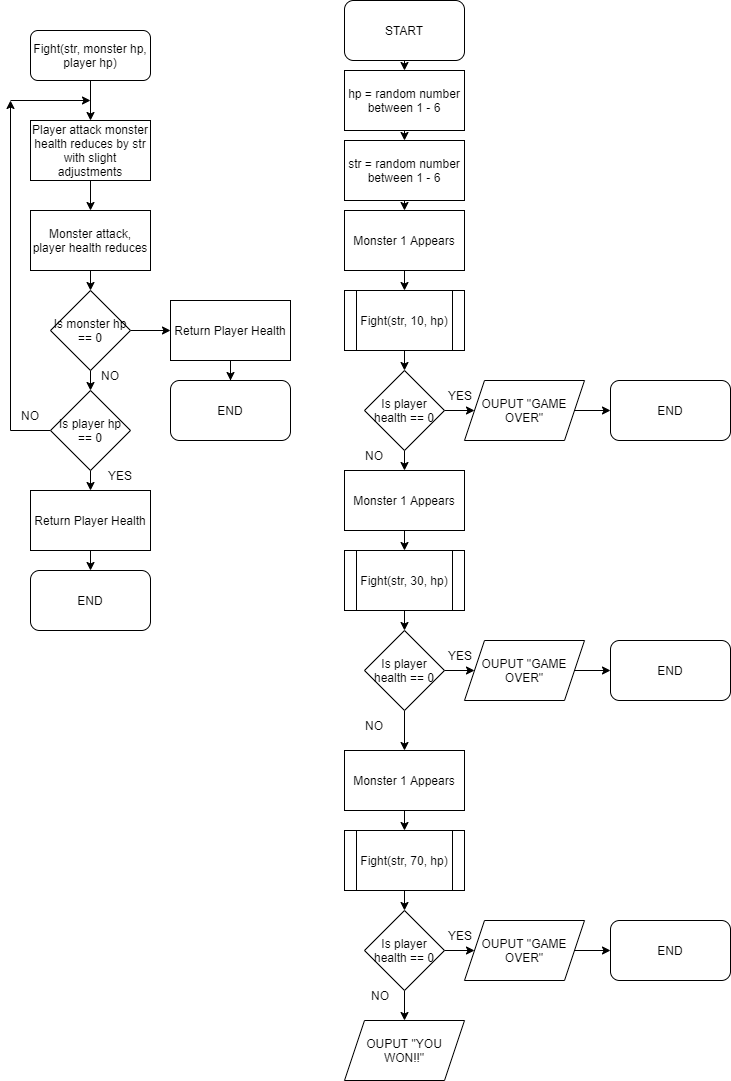

The diagram above was exported from draw.io. Its source (the exported page's mxGraphModel, read from the mxfile embedded in the PNG):
<mxGraphModel dx="3342" dy="1314" grid="1" gridSize="10" guides="1" tooltips="1" connect="1" arrows="1" fold="1" page="1" pageScale="1" pageWidth="827" pageHeight="1169" math="0" shadow="0">
  <root>
    <mxCell id="WIyWlLk6GJQsqaUBKTNV-0" />
    <mxCell id="WIyWlLk6GJQsqaUBKTNV-1" parent="WIyWlLk6GJQsqaUBKTNV-0" />
    <mxCell id="a3Zxa-I1YPsAHPJ5V8-l-62" style="edgeStyle=orthogonalEdgeStyle;rounded=0;orthogonalLoop=1;jettySize=auto;html=1;exitX=0.5;exitY=1;exitDx=0;exitDy=0;entryX=0.5;entryY=0;entryDx=0;entryDy=0;" edge="1" parent="WIyWlLk6GJQsqaUBKTNV-1" source="a3Zxa-I1YPsAHPJ5V8-l-0" target="a3Zxa-I1YPsAHPJ5V8-l-40">
      <mxGeometry relative="1" as="geometry" />
    </mxCell>
    <mxCell id="a3Zxa-I1YPsAHPJ5V8-l-0" value="START" style="rounded=1;whiteSpace=wrap;html=1;" vertex="1" parent="WIyWlLk6GJQsqaUBKTNV-1">
      <mxGeometry x="354" width="120" height="60" as="geometry" />
    </mxCell>
    <mxCell id="a3Zxa-I1YPsAHPJ5V8-l-66" style="edgeStyle=orthogonalEdgeStyle;rounded=0;orthogonalLoop=1;jettySize=auto;html=1;exitX=0.5;exitY=1;exitDx=0;exitDy=0;entryX=0.5;entryY=0;entryDx=0;entryDy=0;" edge="1" parent="WIyWlLk6GJQsqaUBKTNV-1" source="a3Zxa-I1YPsAHPJ5V8-l-6" target="a3Zxa-I1YPsAHPJ5V8-l-38">
      <mxGeometry relative="1" as="geometry" />
    </mxCell>
    <mxCell id="a3Zxa-I1YPsAHPJ5V8-l-6" value="Monster 1 Appears" style="rounded=0;whiteSpace=wrap;html=1;" vertex="1" parent="WIyWlLk6GJQsqaUBKTNV-1">
      <mxGeometry x="354" y="210" width="120" height="60" as="geometry" />
    </mxCell>
    <mxCell id="a3Zxa-I1YPsAHPJ5V8-l-25" style="edgeStyle=orthogonalEdgeStyle;rounded=0;orthogonalLoop=1;jettySize=auto;html=1;exitX=0.5;exitY=1;exitDx=0;exitDy=0;entryX=0.5;entryY=0;entryDx=0;entryDy=0;" edge="1" parent="WIyWlLk6GJQsqaUBKTNV-1" source="a3Zxa-I1YPsAHPJ5V8-l-17" target="a3Zxa-I1YPsAHPJ5V8-l-19">
      <mxGeometry relative="1" as="geometry" />
    </mxCell>
    <mxCell id="a3Zxa-I1YPsAHPJ5V8-l-17" value="Fight(str, monster hp, player hp)" style="rounded=1;whiteSpace=wrap;html=1;" vertex="1" parent="WIyWlLk6GJQsqaUBKTNV-1">
      <mxGeometry x="40" y="30" width="120" height="50" as="geometry" />
    </mxCell>
    <mxCell id="a3Zxa-I1YPsAHPJ5V8-l-27" style="edgeStyle=orthogonalEdgeStyle;rounded=0;orthogonalLoop=1;jettySize=auto;html=1;exitX=0.5;exitY=1;exitDx=0;exitDy=0;entryX=0.5;entryY=0;entryDx=0;entryDy=0;" edge="1" parent="WIyWlLk6GJQsqaUBKTNV-1" source="a3Zxa-I1YPsAHPJ5V8-l-18" target="a3Zxa-I1YPsAHPJ5V8-l-21">
      <mxGeometry relative="1" as="geometry" />
    </mxCell>
    <mxCell id="a3Zxa-I1YPsAHPJ5V8-l-18" value="Monster attack, player health reduces" style="rounded=0;whiteSpace=wrap;html=1;" vertex="1" parent="WIyWlLk6GJQsqaUBKTNV-1">
      <mxGeometry x="40" y="210" width="120" height="60" as="geometry" />
    </mxCell>
    <mxCell id="a3Zxa-I1YPsAHPJ5V8-l-26" style="edgeStyle=orthogonalEdgeStyle;rounded=0;orthogonalLoop=1;jettySize=auto;html=1;exitX=0.5;exitY=1;exitDx=0;exitDy=0;entryX=0.5;entryY=0;entryDx=0;entryDy=0;" edge="1" parent="WIyWlLk6GJQsqaUBKTNV-1" source="a3Zxa-I1YPsAHPJ5V8-l-19" target="a3Zxa-I1YPsAHPJ5V8-l-18">
      <mxGeometry relative="1" as="geometry" />
    </mxCell>
    <mxCell id="a3Zxa-I1YPsAHPJ5V8-l-19" value="Player attack monster health reduces by str with slight adjustments" style="rounded=0;whiteSpace=wrap;html=1;" vertex="1" parent="WIyWlLk6GJQsqaUBKTNV-1">
      <mxGeometry x="40" y="120" width="120" height="60" as="geometry" />
    </mxCell>
    <mxCell id="a3Zxa-I1YPsAHPJ5V8-l-29" style="edgeStyle=orthogonalEdgeStyle;rounded=0;orthogonalLoop=1;jettySize=auto;html=1;exitX=0.5;exitY=1;exitDx=0;exitDy=0;entryX=0.5;entryY=0;entryDx=0;entryDy=0;" edge="1" parent="WIyWlLk6GJQsqaUBKTNV-1" source="a3Zxa-I1YPsAHPJ5V8-l-20" target="a3Zxa-I1YPsAHPJ5V8-l-24">
      <mxGeometry relative="1" as="geometry" />
    </mxCell>
    <mxCell id="a3Zxa-I1YPsAHPJ5V8-l-78" style="edgeStyle=orthogonalEdgeStyle;rounded=0;orthogonalLoop=1;jettySize=auto;html=1;exitX=0;exitY=0.5;exitDx=0;exitDy=0;" edge="1" parent="WIyWlLk6GJQsqaUBKTNV-1" source="a3Zxa-I1YPsAHPJ5V8-l-20">
      <mxGeometry relative="1" as="geometry">
        <mxPoint x="20" y="100" as="targetPoint" />
      </mxGeometry>
    </mxCell>
    <mxCell id="a3Zxa-I1YPsAHPJ5V8-l-20" value="Is player hp == 0" style="rhombus;whiteSpace=wrap;html=1;" vertex="1" parent="WIyWlLk6GJQsqaUBKTNV-1">
      <mxGeometry x="60" y="390" width="80" height="80" as="geometry" />
    </mxCell>
    <mxCell id="a3Zxa-I1YPsAHPJ5V8-l-28" style="edgeStyle=orthogonalEdgeStyle;rounded=0;orthogonalLoop=1;jettySize=auto;html=1;exitX=0.5;exitY=1;exitDx=0;exitDy=0;entryX=0.5;entryY=0;entryDx=0;entryDy=0;" edge="1" parent="WIyWlLk6GJQsqaUBKTNV-1" source="a3Zxa-I1YPsAHPJ5V8-l-21" target="a3Zxa-I1YPsAHPJ5V8-l-20">
      <mxGeometry relative="1" as="geometry" />
    </mxCell>
    <mxCell id="a3Zxa-I1YPsAHPJ5V8-l-89" style="edgeStyle=orthogonalEdgeStyle;rounded=0;orthogonalLoop=1;jettySize=auto;html=1;exitX=1;exitY=0.5;exitDx=0;exitDy=0;entryX=0;entryY=0.5;entryDx=0;entryDy=0;" edge="1" parent="WIyWlLk6GJQsqaUBKTNV-1" source="a3Zxa-I1YPsAHPJ5V8-l-21" target="a3Zxa-I1YPsAHPJ5V8-l-32">
      <mxGeometry relative="1" as="geometry" />
    </mxCell>
    <mxCell id="a3Zxa-I1YPsAHPJ5V8-l-21" value="Is monster hp == 0" style="rhombus;whiteSpace=wrap;html=1;" vertex="1" parent="WIyWlLk6GJQsqaUBKTNV-1">
      <mxGeometry x="60" y="290" width="80" height="80" as="geometry" />
    </mxCell>
    <mxCell id="a3Zxa-I1YPsAHPJ5V8-l-22" value="END" style="rounded=1;whiteSpace=wrap;html=1;" vertex="1" parent="WIyWlLk6GJQsqaUBKTNV-1">
      <mxGeometry x="180" y="380" width="120" height="60" as="geometry" />
    </mxCell>
    <mxCell id="a3Zxa-I1YPsAHPJ5V8-l-23" value="END" style="rounded=1;whiteSpace=wrap;html=1;" vertex="1" parent="WIyWlLk6GJQsqaUBKTNV-1">
      <mxGeometry x="40" y="570" width="120" height="60" as="geometry" />
    </mxCell>
    <mxCell id="a3Zxa-I1YPsAHPJ5V8-l-30" style="edgeStyle=orthogonalEdgeStyle;rounded=0;orthogonalLoop=1;jettySize=auto;html=1;exitX=0.5;exitY=1;exitDx=0;exitDy=0;entryX=0.5;entryY=0;entryDx=0;entryDy=0;" edge="1" parent="WIyWlLk6GJQsqaUBKTNV-1" source="a3Zxa-I1YPsAHPJ5V8-l-24" target="a3Zxa-I1YPsAHPJ5V8-l-23">
      <mxGeometry relative="1" as="geometry" />
    </mxCell>
    <mxCell id="a3Zxa-I1YPsAHPJ5V8-l-24" value="Return Player Health" style="rounded=0;whiteSpace=wrap;html=1;" vertex="1" parent="WIyWlLk6GJQsqaUBKTNV-1">
      <mxGeometry x="40" y="490" width="120" height="60" as="geometry" />
    </mxCell>
    <mxCell id="a3Zxa-I1YPsAHPJ5V8-l-37" style="edgeStyle=orthogonalEdgeStyle;rounded=0;orthogonalLoop=1;jettySize=auto;html=1;exitX=0.5;exitY=1;exitDx=0;exitDy=0;" edge="1" parent="WIyWlLk6GJQsqaUBKTNV-1" source="a3Zxa-I1YPsAHPJ5V8-l-32" target="a3Zxa-I1YPsAHPJ5V8-l-22">
      <mxGeometry relative="1" as="geometry" />
    </mxCell>
    <mxCell id="a3Zxa-I1YPsAHPJ5V8-l-32" value="Return Player Health" style="rounded=0;whiteSpace=wrap;html=1;" vertex="1" parent="WIyWlLk6GJQsqaUBKTNV-1">
      <mxGeometry x="180" y="300" width="120" height="60" as="geometry" />
    </mxCell>
    <mxCell id="a3Zxa-I1YPsAHPJ5V8-l-67" style="edgeStyle=orthogonalEdgeStyle;rounded=0;orthogonalLoop=1;jettySize=auto;html=1;exitX=0.5;exitY=1;exitDx=0;exitDy=0;entryX=0.5;entryY=0;entryDx=0;entryDy=0;" edge="1" parent="WIyWlLk6GJQsqaUBKTNV-1" source="a3Zxa-I1YPsAHPJ5V8-l-38" target="a3Zxa-I1YPsAHPJ5V8-l-41">
      <mxGeometry relative="1" as="geometry" />
    </mxCell>
    <mxCell id="a3Zxa-I1YPsAHPJ5V8-l-38" value="Fight(str, 10, hp)" style="shape=process;whiteSpace=wrap;html=1;backgroundOutline=1;" vertex="1" parent="WIyWlLk6GJQsqaUBKTNV-1">
      <mxGeometry x="354" y="290" width="120" height="60" as="geometry" />
    </mxCell>
    <mxCell id="a3Zxa-I1YPsAHPJ5V8-l-65" style="edgeStyle=orthogonalEdgeStyle;rounded=0;orthogonalLoop=1;jettySize=auto;html=1;exitX=0.5;exitY=1;exitDx=0;exitDy=0;entryX=0.5;entryY=0;entryDx=0;entryDy=0;" edge="1" parent="WIyWlLk6GJQsqaUBKTNV-1" source="a3Zxa-I1YPsAHPJ5V8-l-39" target="a3Zxa-I1YPsAHPJ5V8-l-6">
      <mxGeometry relative="1" as="geometry" />
    </mxCell>
    <mxCell id="a3Zxa-I1YPsAHPJ5V8-l-39" value="str = random number between 1 - 6" style="rounded=0;whiteSpace=wrap;html=1;" vertex="1" parent="WIyWlLk6GJQsqaUBKTNV-1">
      <mxGeometry x="354" y="140" width="120" height="60" as="geometry" />
    </mxCell>
    <mxCell id="a3Zxa-I1YPsAHPJ5V8-l-64" style="edgeStyle=orthogonalEdgeStyle;rounded=0;orthogonalLoop=1;jettySize=auto;html=1;exitX=0.5;exitY=1;exitDx=0;exitDy=0;entryX=0.5;entryY=0;entryDx=0;entryDy=0;" edge="1" parent="WIyWlLk6GJQsqaUBKTNV-1" source="a3Zxa-I1YPsAHPJ5V8-l-40" target="a3Zxa-I1YPsAHPJ5V8-l-39">
      <mxGeometry relative="1" as="geometry" />
    </mxCell>
    <mxCell id="a3Zxa-I1YPsAHPJ5V8-l-40" value="hp = random number between 1 - 6" style="rounded=0;whiteSpace=wrap;html=1;" vertex="1" parent="WIyWlLk6GJQsqaUBKTNV-1">
      <mxGeometry x="354" y="70" width="120" height="60" as="geometry" />
    </mxCell>
    <mxCell id="a3Zxa-I1YPsAHPJ5V8-l-44" style="edgeStyle=orthogonalEdgeStyle;rounded=0;orthogonalLoop=1;jettySize=auto;html=1;exitX=1;exitY=0.5;exitDx=0;exitDy=0;entryX=0;entryY=0.5;entryDx=0;entryDy=0;" edge="1" parent="WIyWlLk6GJQsqaUBKTNV-1" source="a3Zxa-I1YPsAHPJ5V8-l-41" target="a3Zxa-I1YPsAHPJ5V8-l-42">
      <mxGeometry relative="1" as="geometry" />
    </mxCell>
    <mxCell id="a3Zxa-I1YPsAHPJ5V8-l-68" style="edgeStyle=orthogonalEdgeStyle;rounded=0;orthogonalLoop=1;jettySize=auto;html=1;exitX=0.5;exitY=1;exitDx=0;exitDy=0;entryX=0.5;entryY=0;entryDx=0;entryDy=0;" edge="1" parent="WIyWlLk6GJQsqaUBKTNV-1" source="a3Zxa-I1YPsAHPJ5V8-l-41" target="a3Zxa-I1YPsAHPJ5V8-l-48">
      <mxGeometry relative="1" as="geometry" />
    </mxCell>
    <mxCell id="a3Zxa-I1YPsAHPJ5V8-l-41" value="Is player health == 0" style="rhombus;whiteSpace=wrap;html=1;" vertex="1" parent="WIyWlLk6GJQsqaUBKTNV-1">
      <mxGeometry x="374" y="370" width="80" height="80" as="geometry" />
    </mxCell>
    <mxCell id="a3Zxa-I1YPsAHPJ5V8-l-45" style="edgeStyle=orthogonalEdgeStyle;rounded=0;orthogonalLoop=1;jettySize=auto;html=1;exitX=1;exitY=0.5;exitDx=0;exitDy=0;entryX=0;entryY=0.5;entryDx=0;entryDy=0;" edge="1" parent="WIyWlLk6GJQsqaUBKTNV-1" source="a3Zxa-I1YPsAHPJ5V8-l-42" target="a3Zxa-I1YPsAHPJ5V8-l-43">
      <mxGeometry relative="1" as="geometry" />
    </mxCell>
    <mxCell id="a3Zxa-I1YPsAHPJ5V8-l-42" value="OUPUT &quot;GAME OVER&quot;" style="shape=parallelogram;perimeter=parallelogramPerimeter;whiteSpace=wrap;html=1;fixedSize=1;" vertex="1" parent="WIyWlLk6GJQsqaUBKTNV-1">
      <mxGeometry x="474" y="380" width="120" height="60" as="geometry" />
    </mxCell>
    <mxCell id="a3Zxa-I1YPsAHPJ5V8-l-43" value="END" style="rounded=1;whiteSpace=wrap;html=1;" vertex="1" parent="WIyWlLk6GJQsqaUBKTNV-1">
      <mxGeometry x="620" y="380" width="120" height="60" as="geometry" />
    </mxCell>
    <mxCell id="a3Zxa-I1YPsAHPJ5V8-l-47" value="" style="endArrow=classic;html=1;rounded=0;" edge="1" parent="WIyWlLk6GJQsqaUBKTNV-1">
      <mxGeometry width="50" height="50" relative="1" as="geometry">
        <mxPoint x="20" y="100" as="sourcePoint" />
        <mxPoint x="100" y="100" as="targetPoint" />
      </mxGeometry>
    </mxCell>
    <mxCell id="a3Zxa-I1YPsAHPJ5V8-l-69" style="edgeStyle=orthogonalEdgeStyle;rounded=0;orthogonalLoop=1;jettySize=auto;html=1;exitX=0.5;exitY=1;exitDx=0;exitDy=0;entryX=0.5;entryY=0;entryDx=0;entryDy=0;" edge="1" parent="WIyWlLk6GJQsqaUBKTNV-1" source="a3Zxa-I1YPsAHPJ5V8-l-48" target="a3Zxa-I1YPsAHPJ5V8-l-49">
      <mxGeometry relative="1" as="geometry" />
    </mxCell>
    <mxCell id="a3Zxa-I1YPsAHPJ5V8-l-48" value="Monster 1 Appears" style="rounded=0;whiteSpace=wrap;html=1;" vertex="1" parent="WIyWlLk6GJQsqaUBKTNV-1">
      <mxGeometry x="354" y="470" width="120" height="60" as="geometry" />
    </mxCell>
    <mxCell id="a3Zxa-I1YPsAHPJ5V8-l-70" style="edgeStyle=orthogonalEdgeStyle;rounded=0;orthogonalLoop=1;jettySize=auto;html=1;exitX=0.5;exitY=1;exitDx=0;exitDy=0;entryX=0.5;entryY=0;entryDx=0;entryDy=0;" edge="1" parent="WIyWlLk6GJQsqaUBKTNV-1" source="a3Zxa-I1YPsAHPJ5V8-l-49" target="a3Zxa-I1YPsAHPJ5V8-l-51">
      <mxGeometry relative="1" as="geometry" />
    </mxCell>
    <mxCell id="a3Zxa-I1YPsAHPJ5V8-l-49" value="Fight(str, 30, hp)" style="shape=process;whiteSpace=wrap;html=1;backgroundOutline=1;" vertex="1" parent="WIyWlLk6GJQsqaUBKTNV-1">
      <mxGeometry x="354" y="550" width="120" height="60" as="geometry" />
    </mxCell>
    <mxCell id="a3Zxa-I1YPsAHPJ5V8-l-50" style="edgeStyle=orthogonalEdgeStyle;rounded=0;orthogonalLoop=1;jettySize=auto;html=1;exitX=1;exitY=0.5;exitDx=0;exitDy=0;entryX=0;entryY=0.5;entryDx=0;entryDy=0;" edge="1" parent="WIyWlLk6GJQsqaUBKTNV-1" source="a3Zxa-I1YPsAHPJ5V8-l-51" target="a3Zxa-I1YPsAHPJ5V8-l-53">
      <mxGeometry relative="1" as="geometry" />
    </mxCell>
    <mxCell id="a3Zxa-I1YPsAHPJ5V8-l-71" style="edgeStyle=orthogonalEdgeStyle;rounded=0;orthogonalLoop=1;jettySize=auto;html=1;exitX=0.5;exitY=1;exitDx=0;exitDy=0;entryX=0.5;entryY=0;entryDx=0;entryDy=0;" edge="1" parent="WIyWlLk6GJQsqaUBKTNV-1" source="a3Zxa-I1YPsAHPJ5V8-l-51" target="a3Zxa-I1YPsAHPJ5V8-l-55">
      <mxGeometry relative="1" as="geometry" />
    </mxCell>
    <mxCell id="a3Zxa-I1YPsAHPJ5V8-l-51" value="Is player health == 0" style="rhombus;whiteSpace=wrap;html=1;" vertex="1" parent="WIyWlLk6GJQsqaUBKTNV-1">
      <mxGeometry x="374" y="630" width="80" height="80" as="geometry" />
    </mxCell>
    <mxCell id="a3Zxa-I1YPsAHPJ5V8-l-52" style="edgeStyle=orthogonalEdgeStyle;rounded=0;orthogonalLoop=1;jettySize=auto;html=1;exitX=1;exitY=0.5;exitDx=0;exitDy=0;entryX=0;entryY=0.5;entryDx=0;entryDy=0;" edge="1" parent="WIyWlLk6GJQsqaUBKTNV-1" source="a3Zxa-I1YPsAHPJ5V8-l-53" target="a3Zxa-I1YPsAHPJ5V8-l-54">
      <mxGeometry relative="1" as="geometry" />
    </mxCell>
    <mxCell id="a3Zxa-I1YPsAHPJ5V8-l-53" value="OUPUT &quot;GAME OVER&quot;" style="shape=parallelogram;perimeter=parallelogramPerimeter;whiteSpace=wrap;html=1;fixedSize=1;" vertex="1" parent="WIyWlLk6GJQsqaUBKTNV-1">
      <mxGeometry x="474" y="640" width="120" height="60" as="geometry" />
    </mxCell>
    <mxCell id="a3Zxa-I1YPsAHPJ5V8-l-54" value="END" style="rounded=1;whiteSpace=wrap;html=1;" vertex="1" parent="WIyWlLk6GJQsqaUBKTNV-1">
      <mxGeometry x="620" y="640" width="120" height="60" as="geometry" />
    </mxCell>
    <mxCell id="a3Zxa-I1YPsAHPJ5V8-l-72" style="edgeStyle=orthogonalEdgeStyle;rounded=0;orthogonalLoop=1;jettySize=auto;html=1;exitX=0.5;exitY=1;exitDx=0;exitDy=0;entryX=0.5;entryY=0;entryDx=0;entryDy=0;" edge="1" parent="WIyWlLk6GJQsqaUBKTNV-1" source="a3Zxa-I1YPsAHPJ5V8-l-55" target="a3Zxa-I1YPsAHPJ5V8-l-56">
      <mxGeometry relative="1" as="geometry" />
    </mxCell>
    <mxCell id="a3Zxa-I1YPsAHPJ5V8-l-55" value="Monster 1 Appears" style="rounded=0;whiteSpace=wrap;html=1;" vertex="1" parent="WIyWlLk6GJQsqaUBKTNV-1">
      <mxGeometry x="354" y="750" width="120" height="60" as="geometry" />
    </mxCell>
    <mxCell id="a3Zxa-I1YPsAHPJ5V8-l-73" style="edgeStyle=orthogonalEdgeStyle;rounded=0;orthogonalLoop=1;jettySize=auto;html=1;exitX=0.5;exitY=1;exitDx=0;exitDy=0;entryX=0.5;entryY=0;entryDx=0;entryDy=0;" edge="1" parent="WIyWlLk6GJQsqaUBKTNV-1" source="a3Zxa-I1YPsAHPJ5V8-l-56" target="a3Zxa-I1YPsAHPJ5V8-l-58">
      <mxGeometry relative="1" as="geometry" />
    </mxCell>
    <mxCell id="a3Zxa-I1YPsAHPJ5V8-l-56" value="Fight(str, 70, hp)" style="shape=process;whiteSpace=wrap;html=1;backgroundOutline=1;" vertex="1" parent="WIyWlLk6GJQsqaUBKTNV-1">
      <mxGeometry x="354" y="830" width="120" height="60" as="geometry" />
    </mxCell>
    <mxCell id="a3Zxa-I1YPsAHPJ5V8-l-57" style="edgeStyle=orthogonalEdgeStyle;rounded=0;orthogonalLoop=1;jettySize=auto;html=1;exitX=1;exitY=0.5;exitDx=0;exitDy=0;entryX=0;entryY=0.5;entryDx=0;entryDy=0;" edge="1" parent="WIyWlLk6GJQsqaUBKTNV-1" source="a3Zxa-I1YPsAHPJ5V8-l-58" target="a3Zxa-I1YPsAHPJ5V8-l-60">
      <mxGeometry relative="1" as="geometry" />
    </mxCell>
    <mxCell id="a3Zxa-I1YPsAHPJ5V8-l-74" style="edgeStyle=orthogonalEdgeStyle;rounded=0;orthogonalLoop=1;jettySize=auto;html=1;exitX=0.5;exitY=1;exitDx=0;exitDy=0;entryX=0.5;entryY=0;entryDx=0;entryDy=0;" edge="1" parent="WIyWlLk6GJQsqaUBKTNV-1" source="a3Zxa-I1YPsAHPJ5V8-l-58" target="a3Zxa-I1YPsAHPJ5V8-l-63">
      <mxGeometry relative="1" as="geometry" />
    </mxCell>
    <mxCell id="a3Zxa-I1YPsAHPJ5V8-l-58" value="Is player health == 0" style="rhombus;whiteSpace=wrap;html=1;" vertex="1" parent="WIyWlLk6GJQsqaUBKTNV-1">
      <mxGeometry x="374" y="910" width="80" height="80" as="geometry" />
    </mxCell>
    <mxCell id="a3Zxa-I1YPsAHPJ5V8-l-59" style="edgeStyle=orthogonalEdgeStyle;rounded=0;orthogonalLoop=1;jettySize=auto;html=1;exitX=1;exitY=0.5;exitDx=0;exitDy=0;entryX=0;entryY=0.5;entryDx=0;entryDy=0;" edge="1" parent="WIyWlLk6GJQsqaUBKTNV-1" source="a3Zxa-I1YPsAHPJ5V8-l-60" target="a3Zxa-I1YPsAHPJ5V8-l-61">
      <mxGeometry relative="1" as="geometry" />
    </mxCell>
    <mxCell id="a3Zxa-I1YPsAHPJ5V8-l-60" value="OUPUT &quot;GAME OVER&quot;" style="shape=parallelogram;perimeter=parallelogramPerimeter;whiteSpace=wrap;html=1;fixedSize=1;" vertex="1" parent="WIyWlLk6GJQsqaUBKTNV-1">
      <mxGeometry x="474" y="920" width="120" height="60" as="geometry" />
    </mxCell>
    <mxCell id="a3Zxa-I1YPsAHPJ5V8-l-61" value="END" style="rounded=1;whiteSpace=wrap;html=1;" vertex="1" parent="WIyWlLk6GJQsqaUBKTNV-1">
      <mxGeometry x="620" y="920" width="120" height="60" as="geometry" />
    </mxCell>
    <mxCell id="a3Zxa-I1YPsAHPJ5V8-l-63" value="OUPUT &quot;YOU WON!!&quot;" style="shape=parallelogram;perimeter=parallelogramPerimeter;whiteSpace=wrap;html=1;fixedSize=1;" vertex="1" parent="WIyWlLk6GJQsqaUBKTNV-1">
      <mxGeometry x="354" y="1020" width="120" height="60" as="geometry" />
    </mxCell>
    <mxCell id="a3Zxa-I1YPsAHPJ5V8-l-77" value="YES" style="text;html=1;strokeColor=none;fillColor=none;align=center;verticalAlign=middle;whiteSpace=wrap;rounded=0;" vertex="1" parent="WIyWlLk6GJQsqaUBKTNV-1">
      <mxGeometry x="100" y="460" width="60" height="30" as="geometry" />
    </mxCell>
    <mxCell id="a3Zxa-I1YPsAHPJ5V8-l-79" value="YES" style="text;html=1;strokeColor=none;fillColor=none;align=center;verticalAlign=middle;whiteSpace=wrap;rounded=0;" vertex="1" parent="WIyWlLk6GJQsqaUBKTNV-1">
      <mxGeometry x="440" y="380" width="60" height="30" as="geometry" />
    </mxCell>
    <mxCell id="a3Zxa-I1YPsAHPJ5V8-l-80" value="YES" style="text;html=1;strokeColor=none;fillColor=none;align=center;verticalAlign=middle;whiteSpace=wrap;rounded=0;" vertex="1" parent="WIyWlLk6GJQsqaUBKTNV-1">
      <mxGeometry x="440" y="640" width="60" height="30" as="geometry" />
    </mxCell>
    <mxCell id="a3Zxa-I1YPsAHPJ5V8-l-81" value="YES" style="text;html=1;strokeColor=none;fillColor=none;align=center;verticalAlign=middle;whiteSpace=wrap;rounded=0;" vertex="1" parent="WIyWlLk6GJQsqaUBKTNV-1">
      <mxGeometry x="440" y="920" width="60" height="30" as="geometry" />
    </mxCell>
    <mxCell id="a3Zxa-I1YPsAHPJ5V8-l-82" value="NO" style="text;html=1;strokeColor=none;fillColor=none;align=center;verticalAlign=middle;whiteSpace=wrap;rounded=0;" vertex="1" parent="WIyWlLk6GJQsqaUBKTNV-1">
      <mxGeometry x="360" y="980" width="60" height="30" as="geometry" />
    </mxCell>
    <mxCell id="a3Zxa-I1YPsAHPJ5V8-l-83" value="NO" style="text;html=1;strokeColor=none;fillColor=none;align=center;verticalAlign=middle;whiteSpace=wrap;rounded=0;" vertex="1" parent="WIyWlLk6GJQsqaUBKTNV-1">
      <mxGeometry x="354" y="710" width="60" height="30" as="geometry" />
    </mxCell>
    <mxCell id="a3Zxa-I1YPsAHPJ5V8-l-84" value="NO" style="text;html=1;strokeColor=none;fillColor=none;align=center;verticalAlign=middle;whiteSpace=wrap;rounded=0;" vertex="1" parent="WIyWlLk6GJQsqaUBKTNV-1">
      <mxGeometry x="354" y="440" width="60" height="30" as="geometry" />
    </mxCell>
    <mxCell id="a3Zxa-I1YPsAHPJ5V8-l-85" value="NO" style="text;html=1;strokeColor=none;fillColor=none;align=center;verticalAlign=middle;whiteSpace=wrap;rounded=0;" vertex="1" parent="WIyWlLk6GJQsqaUBKTNV-1">
      <mxGeometry x="10" y="400" width="60" height="30" as="geometry" />
    </mxCell>
    <mxCell id="a3Zxa-I1YPsAHPJ5V8-l-86" value="NO" style="text;html=1;strokeColor=none;fillColor=none;align=center;verticalAlign=middle;whiteSpace=wrap;rounded=0;" vertex="1" parent="WIyWlLk6GJQsqaUBKTNV-1">
      <mxGeometry x="90" y="360" width="60" height="30" as="geometry" />
    </mxCell>
  </root>
</mxGraphModel>